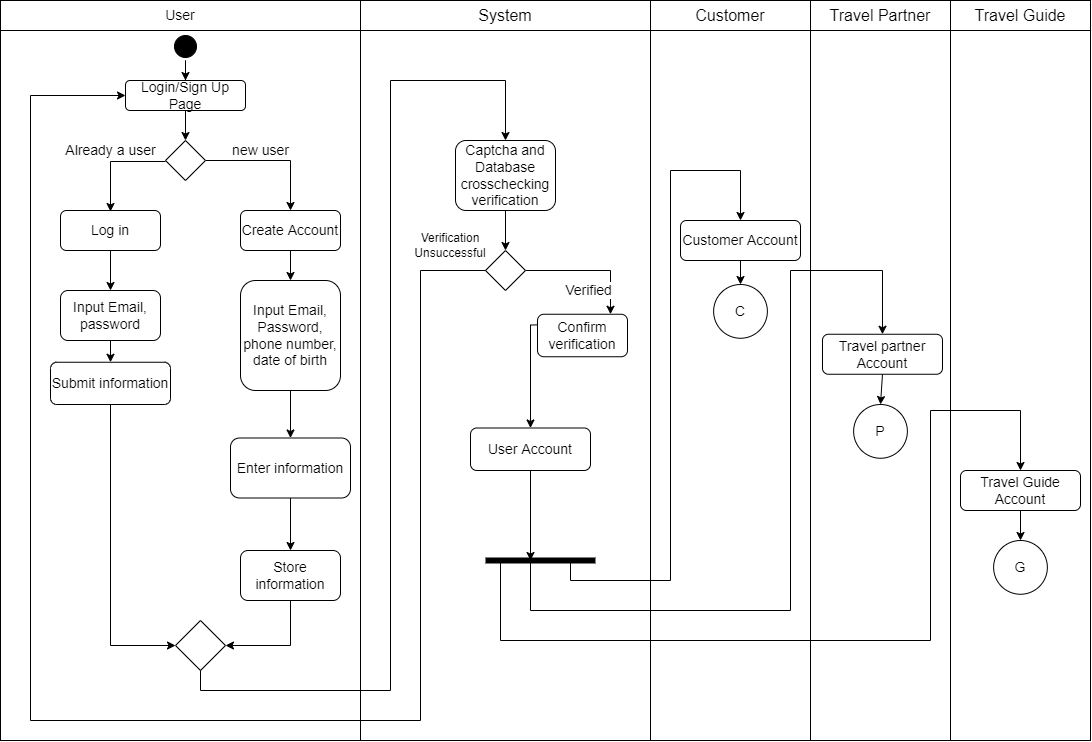

The diagram above was exported from draw.io. Its source (the exported page's mxGraphModel, read from the mxfile embedded in the PNG):
<mxGraphModel dx="1828" dy="975" grid="1" gridSize="10" guides="1" tooltips="1" connect="1" arrows="1" fold="1" page="1" pageScale="1" pageWidth="1169" pageHeight="827" math="0" shadow="0">
  <root>
    <mxCell id="0" />
    <mxCell id="1" parent="0" />
    <mxCell id="fBfSAmYOpIECmO8KMtWh-94" value="" style="rounded=0;whiteSpace=wrap;html=1;" parent="1" vertex="1">
      <mxGeometry x="870" y="40" width="140" height="710" as="geometry" />
    </mxCell>
    <mxCell id="fBfSAmYOpIECmO8KMtWh-91" value="" style="rounded=0;whiteSpace=wrap;html=1;" parent="1" vertex="1">
      <mxGeometry x="710" y="40" width="160" height="710" as="geometry" />
    </mxCell>
    <mxCell id="fBfSAmYOpIECmO8KMtWh-10" value="" style="rounded=0;whiteSpace=wrap;html=1;" parent="1" vertex="1">
      <mxGeometry x="100" y="40" width="320" height="610" as="geometry" />
    </mxCell>
    <mxCell id="fBfSAmYOpIECmO8KMtWh-12" value="" style="rounded=0;whiteSpace=wrap;html=1;" parent="1" vertex="1">
      <mxGeometry x="60" y="40" width="360" height="710" as="geometry" />
    </mxCell>
    <mxCell id="fBfSAmYOpIECmO8KMtWh-13" value="" style="rounded=0;whiteSpace=wrap;html=1;" parent="1" vertex="1">
      <mxGeometry x="420" y="40" width="290" height="710" as="geometry" />
    </mxCell>
    <mxCell id="fBfSAmYOpIECmO8KMtWh-15" value="&lt;font style=&quot;font-size: 14px&quot;&gt;User&lt;/font&gt;" style="rounded=0;whiteSpace=wrap;html=1;" parent="1" vertex="1">
      <mxGeometry x="60" y="10" width="360" height="30" as="geometry" />
    </mxCell>
    <mxCell id="fBfSAmYOpIECmO8KMtWh-16" value="&lt;font size=&quot;3&quot;&gt;System&lt;/font&gt;" style="rounded=0;whiteSpace=wrap;html=1;" parent="1" vertex="1">
      <mxGeometry x="420" y="10" width="290" height="30" as="geometry" />
    </mxCell>
    <mxCell id="fBfSAmYOpIECmO8KMtWh-116" style="edgeStyle=orthogonalEdgeStyle;rounded=0;orthogonalLoop=1;jettySize=auto;html=1;fontSize=14;strokeColor=#000000;" parent="1" source="fBfSAmYOpIECmO8KMtWh-17" target="fBfSAmYOpIECmO8KMtWh-115" edge="1">
      <mxGeometry relative="1" as="geometry" />
    </mxCell>
    <mxCell id="fBfSAmYOpIECmO8KMtWh-17" value="" style="ellipse;html=1;shape=startState;fillColor=#000000;strokeColor=#000000;fontSize=14;" parent="1" vertex="1">
      <mxGeometry x="230" y="41" width="30" height="30" as="geometry" />
    </mxCell>
    <mxCell id="fBfSAmYOpIECmO8KMtWh-26" value="new user" style="edgeStyle=orthogonalEdgeStyle;rounded=0;orthogonalLoop=1;jettySize=auto;html=1;fontSize=14;" parent="1" source="fBfSAmYOpIECmO8KMtWh-19" target="fBfSAmYOpIECmO8KMtWh-25" edge="1">
      <mxGeometry x="-0.1852" y="10" relative="1" as="geometry">
        <mxPoint as="offset" />
      </mxGeometry>
    </mxCell>
    <mxCell id="fBfSAmYOpIECmO8KMtWh-27" value="Already a user" style="edgeStyle=orthogonalEdgeStyle;rounded=0;orthogonalLoop=1;jettySize=auto;html=1;exitX=0;exitY=0.5;exitDx=0;exitDy=0;fontSize=14;" parent="1" edge="1">
      <mxGeometry x="0.0476" y="-11" relative="1" as="geometry">
        <mxPoint x="225" y="171" as="sourcePoint" />
        <mxPoint x="170" y="221" as="targetPoint" />
        <mxPoint x="11" y="-11" as="offset" />
      </mxGeometry>
    </mxCell>
    <mxCell id="fBfSAmYOpIECmO8KMtWh-19" value="" style="rhombus;whiteSpace=wrap;html=1;fontSize=14;" parent="1" vertex="1">
      <mxGeometry x="225" y="150" width="40" height="40" as="geometry" />
    </mxCell>
    <mxCell id="fBfSAmYOpIECmO8KMtWh-30" style="edgeStyle=orthogonalEdgeStyle;rounded=0;orthogonalLoop=1;jettySize=auto;html=1;fontSize=14;" parent="1" source="fBfSAmYOpIECmO8KMtWh-24" target="fBfSAmYOpIECmO8KMtWh-29" edge="1">
      <mxGeometry relative="1" as="geometry" />
    </mxCell>
    <mxCell id="fBfSAmYOpIECmO8KMtWh-24" value="Log in" style="rounded=1;whiteSpace=wrap;html=1;fontSize=14;" parent="1" vertex="1">
      <mxGeometry x="120" y="220" width="100" height="40" as="geometry" />
    </mxCell>
    <mxCell id="fBfSAmYOpIECmO8KMtWh-33" style="edgeStyle=orthogonalEdgeStyle;rounded=0;orthogonalLoop=1;jettySize=auto;html=1;entryX=0.5;entryY=0;entryDx=0;entryDy=0;fontSize=14;" parent="1" source="fBfSAmYOpIECmO8KMtWh-25" target="fBfSAmYOpIECmO8KMtWh-31" edge="1">
      <mxGeometry relative="1" as="geometry" />
    </mxCell>
    <mxCell id="fBfSAmYOpIECmO8KMtWh-25" value="Create Account" style="rounded=1;whiteSpace=wrap;html=1;fontSize=14;" parent="1" vertex="1">
      <mxGeometry x="300" y="220" width="100" height="40" as="geometry" />
    </mxCell>
    <mxCell id="fBfSAmYOpIECmO8KMtWh-35" value="" style="edgeStyle=orthogonalEdgeStyle;rounded=0;orthogonalLoop=1;jettySize=auto;html=1;fontSize=14;" parent="1" source="fBfSAmYOpIECmO8KMtWh-29" target="fBfSAmYOpIECmO8KMtWh-34" edge="1">
      <mxGeometry relative="1" as="geometry" />
    </mxCell>
    <mxCell id="fBfSAmYOpIECmO8KMtWh-29" value="Input Email, password" style="rounded=1;whiteSpace=wrap;html=1;fontSize=14;" parent="1" vertex="1">
      <mxGeometry x="120" y="300" width="100" height="50" as="geometry" />
    </mxCell>
    <mxCell id="fBfSAmYOpIECmO8KMtWh-37" value="" style="edgeStyle=orthogonalEdgeStyle;rounded=0;orthogonalLoop=1;jettySize=auto;html=1;fontSize=14;" parent="1" source="fBfSAmYOpIECmO8KMtWh-31" target="fBfSAmYOpIECmO8KMtWh-36" edge="1">
      <mxGeometry relative="1" as="geometry" />
    </mxCell>
    <mxCell id="fBfSAmYOpIECmO8KMtWh-31" value="Input Email, Password, phone number, date of birth" style="rounded=1;whiteSpace=wrap;html=1;fontSize=14;" parent="1" vertex="1">
      <mxGeometry x="300" y="290" width="100" height="110" as="geometry" />
    </mxCell>
    <mxCell id="fBfSAmYOpIECmO8KMtWh-122" style="edgeStyle=orthogonalEdgeStyle;rounded=0;orthogonalLoop=1;jettySize=auto;html=1;exitX=0.5;exitY=1;exitDx=0;exitDy=0;entryX=0;entryY=0.5;entryDx=0;entryDy=0;fontSize=14;strokeColor=#000000;" parent="1" source="fBfSAmYOpIECmO8KMtWh-34" target="9uZ7lnX_ZxPgLxlyt4g6-5" edge="1">
      <mxGeometry relative="1" as="geometry">
        <mxPoint x="170" y="507.5000000000001" as="targetPoint" />
      </mxGeometry>
    </mxCell>
    <mxCell id="fBfSAmYOpIECmO8KMtWh-34" value="Submit information" style="whiteSpace=wrap;html=1;fontSize=14;rounded=1;" parent="1" vertex="1">
      <mxGeometry x="110" y="371.75" width="120" height="42.25" as="geometry" />
    </mxCell>
    <mxCell id="fBfSAmYOpIECmO8KMtWh-36" value="Enter information" style="whiteSpace=wrap;html=1;fontSize=14;rounded=1;" parent="1" vertex="1">
      <mxGeometry x="290" y="447.5" width="120" height="60" as="geometry" />
    </mxCell>
    <mxCell id="fBfSAmYOpIECmO8KMtWh-65" style="edgeStyle=orthogonalEdgeStyle;rounded=0;orthogonalLoop=1;jettySize=auto;html=1;exitX=0.5;exitY=1;exitDx=0;exitDy=0;entryX=0.5;entryY=0;entryDx=0;entryDy=0;fontSize=14;strokeColor=#000000;" parent="1" source="fBfSAmYOpIECmO8KMtWh-56" target="fBfSAmYOpIECmO8KMtWh-64" edge="1">
      <mxGeometry relative="1" as="geometry" />
    </mxCell>
    <mxCell id="fBfSAmYOpIECmO8KMtWh-56" value="Captcha and Database crosschecking verification" style="rounded=1;whiteSpace=wrap;html=1;fontSize=14;strokeColor=#000000;" parent="1" vertex="1">
      <mxGeometry x="515" y="150" width="100" height="70" as="geometry" />
    </mxCell>
    <mxCell id="fBfSAmYOpIECmO8KMtWh-69" value="Verified" style="edgeStyle=orthogonalEdgeStyle;rounded=0;orthogonalLoop=1;jettySize=auto;html=1;fontSize=14;strokeColor=#000000;exitX=1;exitY=0.5;exitDx=0;exitDy=0;" parent="1" source="fBfSAmYOpIECmO8KMtWh-64" edge="1">
      <mxGeometry x="-0.0473" y="-20" relative="1" as="geometry">
        <mxPoint x="545" y="270.25" as="sourcePoint" />
        <mxPoint x="670" y="323.75" as="targetPoint" />
        <mxPoint as="offset" />
      </mxGeometry>
    </mxCell>
    <mxCell id="fBfSAmYOpIECmO8KMtWh-64" value="" style="rhombus;whiteSpace=wrap;html=1;fontSize=14;" parent="1" vertex="1">
      <mxGeometry x="545" y="260" width="40" height="40" as="geometry" />
    </mxCell>
    <mxCell id="fBfSAmYOpIECmO8KMtWh-125" style="edgeStyle=orthogonalEdgeStyle;rounded=0;orthogonalLoop=1;jettySize=auto;html=1;exitX=0;exitY=0.25;exitDx=0;exitDy=0;entryX=0.5;entryY=0;entryDx=0;entryDy=0;fontSize=14;strokeColor=#000000;" parent="1" source="fBfSAmYOpIECmO8KMtWh-68" target="fBfSAmYOpIECmO8KMtWh-71" edge="1">
      <mxGeometry relative="1" as="geometry">
        <mxPoint x="537.04" y="382.01" as="targetPoint" />
        <Array as="points">
          <mxPoint x="590" y="334" />
        </Array>
      </mxGeometry>
    </mxCell>
    <mxCell id="fBfSAmYOpIECmO8KMtWh-68" value="Confirm verification" style="rounded=1;whiteSpace=wrap;html=1;fontSize=14;" parent="1" vertex="1">
      <mxGeometry x="597" y="323.75" width="90" height="42.5" as="geometry" />
    </mxCell>
    <mxCell id="fBfSAmYOpIECmO8KMtWh-76" style="edgeStyle=orthogonalEdgeStyle;rounded=0;orthogonalLoop=1;jettySize=auto;html=1;fontSize=14;strokeColor=#000000;" parent="1" source="fBfSAmYOpIECmO8KMtWh-71" edge="1">
      <mxGeometry relative="1" as="geometry">
        <mxPoint x="590" y="570" as="targetPoint" />
      </mxGeometry>
    </mxCell>
    <mxCell id="fBfSAmYOpIECmO8KMtWh-71" value="User Account" style="rounded=1;whiteSpace=wrap;html=1;fontSize=14;" parent="1" vertex="1">
      <mxGeometry x="530" y="437.5" width="120" height="42.5" as="geometry" />
    </mxCell>
    <mxCell id="fBfSAmYOpIECmO8KMtWh-104" style="edgeStyle=orthogonalEdgeStyle;rounded=0;orthogonalLoop=1;jettySize=auto;html=1;exitX=0.75;exitY=0.5;exitDx=0;exitDy=0;exitPerimeter=0;entryX=0.5;entryY=0;entryDx=0;entryDy=0;fontSize=14;strokeColor=#000000;" parent="1" source="fBfSAmYOpIECmO8KMtWh-75" target="fBfSAmYOpIECmO8KMtWh-98" edge="1">
      <mxGeometry relative="1" as="geometry">
        <Array as="points">
          <mxPoint x="590" y="570" />
          <mxPoint x="590" y="620" />
          <mxPoint x="850" y="620" />
          <mxPoint x="850" y="280" />
          <mxPoint x="942" y="280" />
        </Array>
      </mxGeometry>
    </mxCell>
    <mxCell id="fBfSAmYOpIECmO8KMtWh-75" value="" style="shape=line;html=1;strokeWidth=6;strokeColor=#000000;fontSize=14;" parent="1" vertex="1">
      <mxGeometry x="545" y="560" width="110" height="20" as="geometry" />
    </mxCell>
    <mxCell id="fBfSAmYOpIECmO8KMtWh-92" value="&lt;font size=&quot;3&quot;&gt;Customer&lt;/font&gt;" style="rounded=0;whiteSpace=wrap;html=1;" parent="1" vertex="1">
      <mxGeometry x="710" y="10" width="160" height="30" as="geometry" />
    </mxCell>
    <mxCell id="fBfSAmYOpIECmO8KMtWh-93" value="&lt;font size=&quot;3&quot;&gt;Travel Partner&lt;/font&gt;" style="rounded=0;whiteSpace=wrap;html=1;" parent="1" vertex="1">
      <mxGeometry x="870" y="10" width="140" height="30" as="geometry" />
    </mxCell>
    <mxCell id="fBfSAmYOpIECmO8KMtWh-95" value="&lt;font size=&quot;3&quot;&gt;Travel Guide&lt;/font&gt;" style="rounded=0;whiteSpace=wrap;html=1;" parent="1" vertex="1">
      <mxGeometry x="1010" y="10" width="140" height="30" as="geometry" />
    </mxCell>
    <mxCell id="fBfSAmYOpIECmO8KMtWh-96" value="" style="rounded=0;whiteSpace=wrap;html=1;" parent="1" vertex="1">
      <mxGeometry x="1010" y="40" width="140" height="710" as="geometry" />
    </mxCell>
    <mxCell id="fBfSAmYOpIECmO8KMtWh-109" style="edgeStyle=orthogonalEdgeStyle;rounded=0;orthogonalLoop=1;jettySize=auto;html=1;exitX=0.5;exitY=1;exitDx=0;exitDy=0;entryX=0.5;entryY=0;entryDx=0;entryDy=0;fontSize=14;strokeColor=#000000;" parent="1" source="fBfSAmYOpIECmO8KMtWh-97" target="fBfSAmYOpIECmO8KMtWh-106" edge="1">
      <mxGeometry relative="1" as="geometry" />
    </mxCell>
    <mxCell id="fBfSAmYOpIECmO8KMtWh-97" value="Customer Account" style="rounded=1;whiteSpace=wrap;html=1;fontSize=14;strokeColor=#000000;" parent="1" vertex="1">
      <mxGeometry x="740" y="230" width="120" height="40" as="geometry" />
    </mxCell>
    <mxCell id="fBfSAmYOpIECmO8KMtWh-110" style="edgeStyle=orthogonalEdgeStyle;rounded=0;orthogonalLoop=1;jettySize=auto;html=1;exitX=0.5;exitY=1;exitDx=0;exitDy=0;entryX=0.5;entryY=0;entryDx=0;entryDy=0;fontSize=14;strokeColor=#000000;" parent="1" source="fBfSAmYOpIECmO8KMtWh-98" target="fBfSAmYOpIECmO8KMtWh-107" edge="1">
      <mxGeometry relative="1" as="geometry" />
    </mxCell>
    <mxCell id="fBfSAmYOpIECmO8KMtWh-98" value="Travel partner Account" style="rounded=1;whiteSpace=wrap;html=1;fontSize=14;strokeColor=#000000;" parent="1" vertex="1">
      <mxGeometry x="881.99" y="343.75" width="120" height="40" as="geometry" />
    </mxCell>
    <mxCell id="fBfSAmYOpIECmO8KMtWh-112" style="edgeStyle=orthogonalEdgeStyle;rounded=0;orthogonalLoop=1;jettySize=auto;html=1;fontSize=14;strokeColor=#000000;" parent="1" source="fBfSAmYOpIECmO8KMtWh-99" target="fBfSAmYOpIECmO8KMtWh-108" edge="1">
      <mxGeometry relative="1" as="geometry" />
    </mxCell>
    <mxCell id="fBfSAmYOpIECmO8KMtWh-99" value="Travel Guide Account" style="rounded=1;whiteSpace=wrap;html=1;fontSize=14;strokeColor=#000000;" parent="1" vertex="1">
      <mxGeometry x="1020" y="480" width="120" height="40" as="geometry" />
    </mxCell>
    <mxCell id="fBfSAmYOpIECmO8KMtWh-102" style="edgeStyle=orthogonalEdgeStyle;rounded=0;orthogonalLoop=1;jettySize=auto;html=1;entryX=0.5;entryY=0;entryDx=0;entryDy=0;fontSize=14;strokeColor=#000000;exitX=0.75;exitY=0.5;exitDx=0;exitDy=0;exitPerimeter=0;" parent="1" source="fBfSAmYOpIECmO8KMtWh-75" target="fBfSAmYOpIECmO8KMtWh-97" edge="1">
      <mxGeometry relative="1" as="geometry">
        <Array as="points">
          <mxPoint x="630" y="570" />
          <mxPoint x="630" y="590" />
          <mxPoint x="730" y="590" />
          <mxPoint x="730" y="180" />
          <mxPoint x="800" y="180" />
        </Array>
      </mxGeometry>
    </mxCell>
    <mxCell id="fBfSAmYOpIECmO8KMtWh-105" style="edgeStyle=orthogonalEdgeStyle;rounded=0;orthogonalLoop=1;jettySize=auto;html=1;entryX=0.5;entryY=0;entryDx=0;entryDy=0;fontSize=14;strokeColor=#000000;exitX=0.531;exitY=0.514;exitDx=0;exitDy=0;exitPerimeter=0;" parent="1" source="fBfSAmYOpIECmO8KMtWh-75" target="fBfSAmYOpIECmO8KMtWh-99" edge="1">
      <mxGeometry relative="1" as="geometry">
        <Array as="points">
          <mxPoint x="560" y="570" />
          <mxPoint x="560" y="650" />
          <mxPoint x="990" y="650" />
          <mxPoint x="990" y="420" />
          <mxPoint x="1080" y="420" />
        </Array>
      </mxGeometry>
    </mxCell>
    <mxCell id="fBfSAmYOpIECmO8KMtWh-106" value="C" style="ellipse;whiteSpace=wrap;html=1;aspect=fixed;fontSize=14;strokeColor=#000000;" parent="1" vertex="1">
      <mxGeometry x="773.13" y="294" width="53.75" height="53.75" as="geometry" />
    </mxCell>
    <mxCell id="fBfSAmYOpIECmO8KMtWh-107" value="P" style="ellipse;whiteSpace=wrap;html=1;aspect=fixed;fontSize=14;strokeColor=#000000;" parent="1" vertex="1">
      <mxGeometry x="913.13" y="414" width="53.75" height="53.75" as="geometry" />
    </mxCell>
    <mxCell id="fBfSAmYOpIECmO8KMtWh-108" value="G" style="ellipse;whiteSpace=wrap;html=1;aspect=fixed;fontSize=14;strokeColor=#000000;" parent="1" vertex="1">
      <mxGeometry x="1053.1200000000001" y="550" width="53.75" height="53.75" as="geometry" />
    </mxCell>
    <mxCell id="fBfSAmYOpIECmO8KMtWh-117" style="edgeStyle=orthogonalEdgeStyle;rounded=0;orthogonalLoop=1;jettySize=auto;html=1;entryX=0.5;entryY=0;entryDx=0;entryDy=0;fontSize=14;strokeColor=#000000;" parent="1" source="fBfSAmYOpIECmO8KMtWh-115" target="fBfSAmYOpIECmO8KMtWh-19" edge="1">
      <mxGeometry relative="1" as="geometry" />
    </mxCell>
    <mxCell id="fBfSAmYOpIECmO8KMtWh-115" value="Login/Sign Up Page" style="rounded=1;whiteSpace=wrap;html=1;fontSize=14;strokeColor=#000000;" parent="1" vertex="1">
      <mxGeometry x="185" y="90" width="120" height="30" as="geometry" />
    </mxCell>
    <mxCell id="9uZ7lnX_ZxPgLxlyt4g6-3" value="Store information" style="rounded=1;whiteSpace=wrap;html=1;fontSize=14;strokeColor=#000000;" vertex="1" parent="1">
      <mxGeometry x="300" y="560" width="100" height="50" as="geometry" />
    </mxCell>
    <mxCell id="9uZ7lnX_ZxPgLxlyt4g6-4" value="" style="edgeStyle=orthogonalEdgeStyle;rounded=0;orthogonalLoop=1;jettySize=auto;html=1;fontSize=14;entryX=0.5;entryY=0;entryDx=0;entryDy=0;exitX=0.5;exitY=1;exitDx=0;exitDy=0;" edge="1" parent="1" source="fBfSAmYOpIECmO8KMtWh-36" target="9uZ7lnX_ZxPgLxlyt4g6-3">
      <mxGeometry relative="1" as="geometry">
        <mxPoint x="360" y="410" as="sourcePoint" />
        <mxPoint x="360" y="457.5" as="targetPoint" />
      </mxGeometry>
    </mxCell>
    <mxCell id="9uZ7lnX_ZxPgLxlyt4g6-5" value="" style="rhombus;whiteSpace=wrap;html=1;" vertex="1" parent="1">
      <mxGeometry x="235" y="630" width="50" height="50" as="geometry" />
    </mxCell>
    <mxCell id="9uZ7lnX_ZxPgLxlyt4g6-6" value="" style="edgeStyle=orthogonalEdgeStyle;rounded=0;orthogonalLoop=1;jettySize=auto;html=1;fontSize=14;entryX=1;entryY=0.5;entryDx=0;entryDy=0;exitX=0.5;exitY=1;exitDx=0;exitDy=0;" edge="1" parent="1" source="9uZ7lnX_ZxPgLxlyt4g6-3" target="9uZ7lnX_ZxPgLxlyt4g6-5">
      <mxGeometry relative="1" as="geometry">
        <mxPoint x="360" y="517.5000000000001" as="sourcePoint" />
        <mxPoint x="360" y="570" as="targetPoint" />
      </mxGeometry>
    </mxCell>
    <mxCell id="9uZ7lnX_ZxPgLxlyt4g6-8" value="" style="edgeStyle=orthogonalEdgeStyle;rounded=0;orthogonalLoop=1;jettySize=auto;html=1;fontSize=14;entryX=0.5;entryY=0;entryDx=0;entryDy=0;exitX=0.5;exitY=1;exitDx=0;exitDy=0;" edge="1" parent="1" source="9uZ7lnX_ZxPgLxlyt4g6-5" target="fBfSAmYOpIECmO8KMtWh-56">
      <mxGeometry relative="1" as="geometry">
        <mxPoint x="360.00000000000045" y="517.5" as="sourcePoint" />
        <mxPoint x="360.00000000000045" y="570" as="targetPoint" />
        <Array as="points">
          <mxPoint x="260" y="700" />
          <mxPoint x="450" y="700" />
          <mxPoint x="450" y="90" />
          <mxPoint x="565" y="90" />
        </Array>
      </mxGeometry>
    </mxCell>
    <mxCell id="9uZ7lnX_ZxPgLxlyt4g6-13" value="" style="edgeStyle=segmentEdgeStyle;endArrow=classic;html=1;rounded=0;exitX=0;exitY=0.5;exitDx=0;exitDy=0;entryX=0;entryY=0.5;entryDx=0;entryDy=0;" edge="1" parent="1" source="fBfSAmYOpIECmO8KMtWh-64" target="fBfSAmYOpIECmO8KMtWh-115">
      <mxGeometry width="50" height="50" relative="1" as="geometry">
        <mxPoint x="540" y="500" as="sourcePoint" />
        <mxPoint x="590" y="450" as="targetPoint" />
        <Array as="points">
          <mxPoint x="480" y="280" />
          <mxPoint x="480" y="730" />
          <mxPoint x="90" y="730" />
          <mxPoint x="90" y="105" />
        </Array>
      </mxGeometry>
    </mxCell>
    <mxCell id="9uZ7lnX_ZxPgLxlyt4g6-15" value="Verification Unsuccessful" style="text;html=1;strokeColor=none;fillColor=none;align=center;verticalAlign=middle;whiteSpace=wrap;rounded=0;" vertex="1" parent="1">
      <mxGeometry x="480" y="240" width="60" height="30" as="geometry" />
    </mxCell>
  </root>
</mxGraphModel>